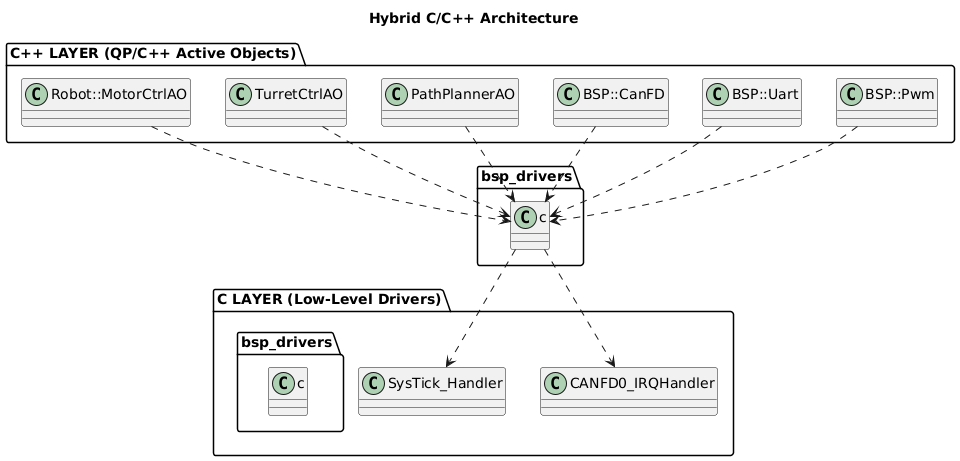

The diagram above was rendered by PlantUML. Its source (embedded in the PNG):
@startuml
title Hybrid C/C++ Architecture

package "C++ LAYER (QP/C++ Active Objects)" {
  class "Robot::MotorCtrlAO" 
  class "TurretCtrlAO"
  class "PathPlannerAO"
  class "BSP::CanFD"
  class "BSP::Uart"
  class "BSP::Pwm"
}

package "C LAYER (Low-Level Drivers)" {
  class "bsp_drivers.c"
  class "SysTick_Handler"
  class "CANFD0_IRQHandler"
}

"Robot::MotorCtrlAO" ..> "bsp_drivers.c"
"TurretCtrlAO" ..> "bsp_drivers.c"
"PathPlannerAO" ..> "bsp_drivers.c"
"BSP::CanFD" ..> "bsp_drivers.c"
"BSP::Uart" ..> "bsp_drivers.c"
"BSP::Pwm" ..> "bsp_drivers.c"
"bsp_drivers.c" ..> "SysTick_Handler"
"bsp_drivers.c" ..> "CANFD0_IRQHandler"
@enduml